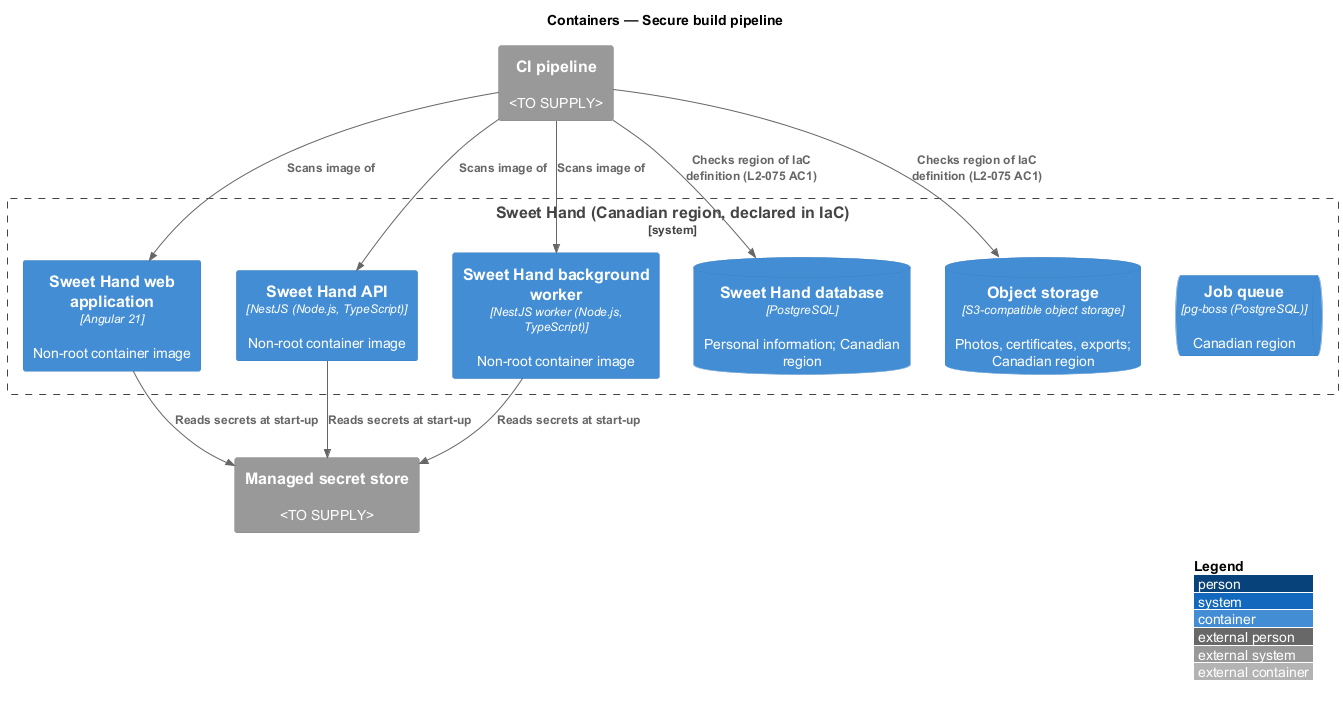

The diagram above was rendered by PlantUML. Its source (embedded in the PNG):
@startuml
!include <C4/C4_Container>
LAYOUT_WITH_LEGEND()
title Containers — Secure build pipeline

System_Ext(ci, "CI pipeline", "<TO SUPPLY>")
System_Ext(secrets, "Managed secret store", "<TO SUPPLY>")
System_Boundary(sweethand, "Sweet Hand (Canadian region, declared in IaC)") {
  Container(web, "Sweet Hand web application", "Angular 21", "Non-root container image")
  Container(api, "Sweet Hand API", "NestJS (Node.js, TypeScript)", "Non-root container image")
  Container(worker, "Sweet Hand background worker", "NestJS worker (Node.js, TypeScript)", "Non-root container image")
  ContainerDb(db, "Sweet Hand database", "PostgreSQL", "Personal information; Canadian region")
  ContainerDb(storage, "Object storage", "S3-compatible object storage", "Photos, certificates, exports; Canadian region")
  ContainerQueue(queue, "Job queue", "pg-boss (PostgreSQL)", "Canadian region")
}

Rel(ci, web, "Scans image of")
Rel(ci, api, "Scans image of")
Rel(ci, worker, "Scans image of")
Rel(ci, db, "Checks region of IaC definition (L2-075 AC1)")
Rel(ci, storage, "Checks region of IaC definition (L2-075 AC1)")
Rel(web, secrets, "Reads secrets at start-up")
Rel(api, secrets, "Reads secrets at start-up")
Rel(worker, secrets, "Reads secrets at start-up")
@enduml